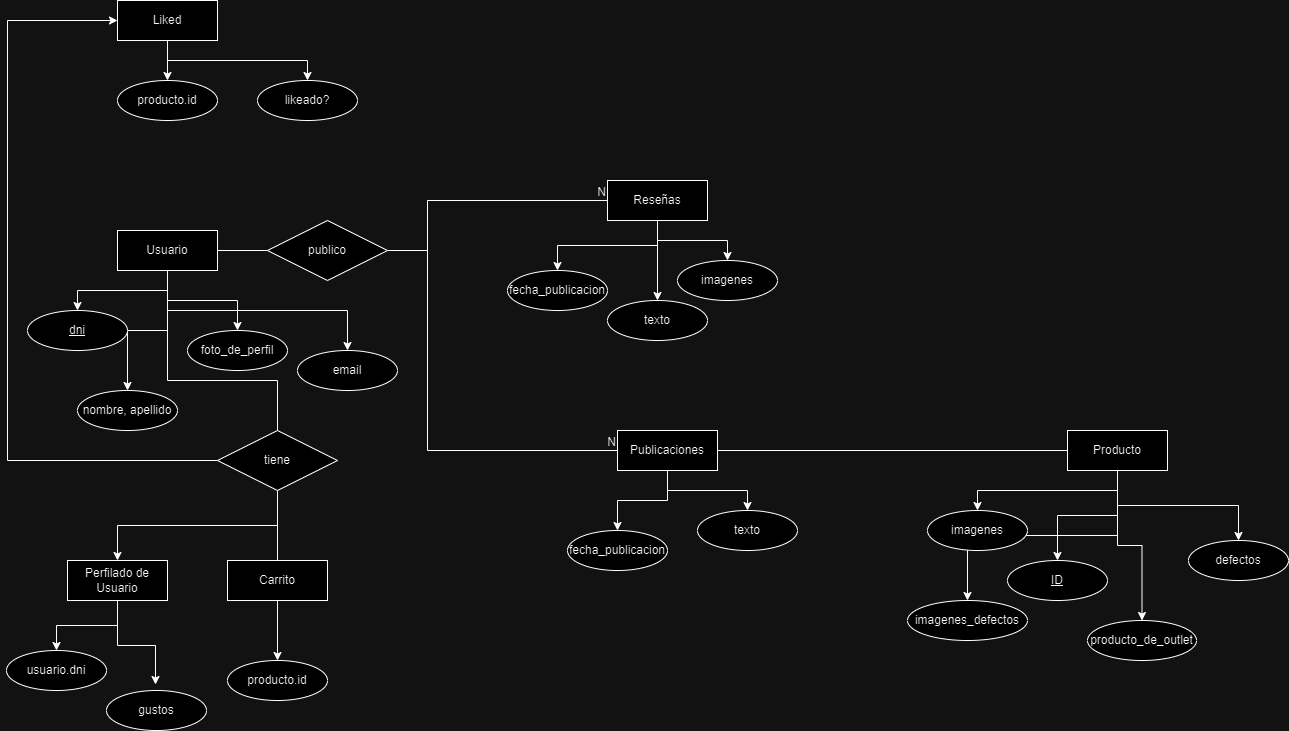

The diagram above was exported from draw.io. Its source (the exported page's mxGraphModel, read from the mxfile embedded in the PNG):
<mxGraphModel dx="880" dy="1647" grid="1" gridSize="10" guides="1" tooltips="1" connect="1" arrows="1" fold="1" page="1" pageScale="1" pageWidth="827" pageHeight="1169" math="0" shadow="0">
  <root>
    <mxCell id="0" />
    <mxCell id="1" parent="0" />
    <mxCell id="by8TXzAqcwpX19WCeUuv-8" style="edgeStyle=orthogonalEdgeStyle;rounded=0;orthogonalLoop=1;jettySize=auto;html=1;exitX=0.5;exitY=1;exitDx=0;exitDy=0;entryX=0.5;entryY=0;entryDx=0;entryDy=0;" parent="1" source="by8TXzAqcwpX19WCeUuv-6" target="by8TXzAqcwpX19WCeUuv-7" edge="1">
      <mxGeometry relative="1" as="geometry" />
    </mxCell>
    <mxCell id="by8TXzAqcwpX19WCeUuv-10" style="edgeStyle=orthogonalEdgeStyle;rounded=0;orthogonalLoop=1;jettySize=auto;html=1;exitX=0.5;exitY=1;exitDx=0;exitDy=0;entryX=0.5;entryY=0;entryDx=0;entryDy=0;" parent="1" source="by8TXzAqcwpX19WCeUuv-6" target="by8TXzAqcwpX19WCeUuv-9" edge="1">
      <mxGeometry relative="1" as="geometry" />
    </mxCell>
    <mxCell id="by8TXzAqcwpX19WCeUuv-13" style="edgeStyle=orthogonalEdgeStyle;rounded=0;orthogonalLoop=1;jettySize=auto;html=1;exitX=0.5;exitY=1;exitDx=0;exitDy=0;entryX=0.5;entryY=0;entryDx=0;entryDy=0;" parent="1" source="by8TXzAqcwpX19WCeUuv-6" target="by8TXzAqcwpX19WCeUuv-12" edge="1">
      <mxGeometry relative="1" as="geometry" />
    </mxCell>
    <mxCell id="rEIy9UcR2FgRsKae43uC-4" style="edgeStyle=orthogonalEdgeStyle;rounded=0;orthogonalLoop=1;jettySize=auto;html=1;exitX=0.5;exitY=1;exitDx=0;exitDy=0;entryX=0.5;entryY=0;entryDx=0;entryDy=0;endArrow=none;endFill=0;" parent="1" source="by8TXzAqcwpX19WCeUuv-6" target="rEIy9UcR2FgRsKae43uC-3" edge="1">
      <mxGeometry relative="1" as="geometry">
        <Array as="points">
          <mxPoint x="170" y="230" />
          <mxPoint x="280" y="230" />
        </Array>
      </mxGeometry>
    </mxCell>
    <mxCell id="_MVfTmFHp4s1nRkX72ZF-2" style="edgeStyle=orthogonalEdgeStyle;rounded=0;orthogonalLoop=1;jettySize=auto;html=1;exitX=0.5;exitY=1;exitDx=0;exitDy=0;entryX=0.5;entryY=0;entryDx=0;entryDy=0;" parent="1" source="by8TXzAqcwpX19WCeUuv-6" target="_MVfTmFHp4s1nRkX72ZF-1" edge="1">
      <mxGeometry relative="1" as="geometry" />
    </mxCell>
    <mxCell id="by8TXzAqcwpX19WCeUuv-6" value="Usuario" style="whiteSpace=wrap;html=1;align=center;" parent="1" vertex="1">
      <mxGeometry x="120" y="80" width="100" height="40" as="geometry" />
    </mxCell>
    <mxCell id="by8TXzAqcwpX19WCeUuv-7" value="dni" style="ellipse;whiteSpace=wrap;html=1;align=center;fontStyle=4;" parent="1" vertex="1">
      <mxGeometry x="30" y="160" width="100" height="40" as="geometry" />
    </mxCell>
    <mxCell id="by8TXzAqcwpX19WCeUuv-9" value="nombre, apellido" style="ellipse;whiteSpace=wrap;html=1;align=center;" parent="1" vertex="1">
      <mxGeometry x="80" y="240" width="100" height="40" as="geometry" />
    </mxCell>
    <mxCell id="by8TXzAqcwpX19WCeUuv-12" value="foto_de_perfil" style="ellipse;whiteSpace=wrap;html=1;align=center;" parent="1" vertex="1">
      <mxGeometry x="190" y="180" width="100" height="40" as="geometry" />
    </mxCell>
    <mxCell id="by8TXzAqcwpX19WCeUuv-49" style="edgeStyle=orthogonalEdgeStyle;rounded=0;orthogonalLoop=1;jettySize=auto;html=1;exitX=1;exitY=0.5;exitDx=0;exitDy=0;entryX=0;entryY=0.5;entryDx=0;entryDy=0;endArrow=none;endFill=0;" parent="1" target="by8TXzAqcwpX19WCeUuv-44" edge="1">
      <mxGeometry relative="1" as="geometry">
        <mxPoint x="400" y="100.00000000000011" as="sourcePoint" />
        <Array as="points">
          <mxPoint x="430" y="100" />
          <mxPoint x="430" y="300" />
        </Array>
      </mxGeometry>
    </mxCell>
    <mxCell id="by8TXzAqcwpX19WCeUuv-17" value="" style="endArrow=none;html=1;rounded=0;exitX=1;exitY=0.5;exitDx=0;exitDy=0;entryX=0;entryY=0.5;entryDx=0;entryDy=0;" parent="1" source="by8TXzAqcwpX19WCeUuv-6" target="by8TXzAqcwpX19WCeUuv-79" edge="1">
      <mxGeometry relative="1" as="geometry">
        <mxPoint x="220" y="100" as="sourcePoint" />
        <mxPoint x="260" y="100.00000000000011" as="targetPoint" />
      </mxGeometry>
    </mxCell>
    <mxCell id="by8TXzAqcwpX19WCeUuv-18" value="" style="endArrow=none;html=1;rounded=0;exitX=1;exitY=0.5;exitDx=0;exitDy=0;entryX=0;entryY=0.5;entryDx=0;entryDy=0;" parent="1" source="by8TXzAqcwpX19WCeUuv-79" target="by8TXzAqcwpX19WCeUuv-20" edge="1">
      <mxGeometry relative="1" as="geometry">
        <mxPoint x="400" y="100.00000000000011" as="sourcePoint" />
        <mxPoint x="440" y="100" as="targetPoint" />
        <Array as="points">
          <mxPoint x="430" y="100" />
          <mxPoint x="430" y="50" />
        </Array>
      </mxGeometry>
    </mxCell>
    <mxCell id="by8TXzAqcwpX19WCeUuv-19" value="N" style="resizable=0;html=1;whiteSpace=wrap;align=right;verticalAlign=bottom;" parent="by8TXzAqcwpX19WCeUuv-18" connectable="0" vertex="1">
      <mxGeometry x="1" relative="1" as="geometry" />
    </mxCell>
    <mxCell id="by8TXzAqcwpX19WCeUuv-24" style="edgeStyle=orthogonalEdgeStyle;rounded=0;orthogonalLoop=1;jettySize=auto;html=1;exitX=0.5;exitY=1;exitDx=0;exitDy=0;entryX=0.5;entryY=0;entryDx=0;entryDy=0;" parent="1" source="by8TXzAqcwpX19WCeUuv-20" target="by8TXzAqcwpX19WCeUuv-23" edge="1">
      <mxGeometry relative="1" as="geometry" />
    </mxCell>
    <mxCell id="by8TXzAqcwpX19WCeUuv-26" style="edgeStyle=orthogonalEdgeStyle;rounded=0;orthogonalLoop=1;jettySize=auto;html=1;exitX=0.5;exitY=1;exitDx=0;exitDy=0;entryX=0.5;entryY=0;entryDx=0;entryDy=0;" parent="1" source="by8TXzAqcwpX19WCeUuv-20" target="by8TXzAqcwpX19WCeUuv-25" edge="1">
      <mxGeometry relative="1" as="geometry" />
    </mxCell>
    <mxCell id="by8TXzAqcwpX19WCeUuv-28" style="edgeStyle=orthogonalEdgeStyle;rounded=0;orthogonalLoop=1;jettySize=auto;html=1;exitX=0.5;exitY=1;exitDx=0;exitDy=0;entryX=0.5;entryY=0;entryDx=0;entryDy=0;" parent="1" source="by8TXzAqcwpX19WCeUuv-20" target="by8TXzAqcwpX19WCeUuv-27" edge="1">
      <mxGeometry relative="1" as="geometry" />
    </mxCell>
    <mxCell id="by8TXzAqcwpX19WCeUuv-20" value="Reseñas" style="whiteSpace=wrap;html=1;align=center;" parent="1" vertex="1">
      <mxGeometry x="610" y="30" width="100" height="40" as="geometry" />
    </mxCell>
    <mxCell id="by8TXzAqcwpX19WCeUuv-23" value="fecha_publicacion" style="ellipse;whiteSpace=wrap;html=1;align=center;" parent="1" vertex="1">
      <mxGeometry x="510" y="120" width="100" height="40" as="geometry" />
    </mxCell>
    <mxCell id="by8TXzAqcwpX19WCeUuv-25" value="texto" style="ellipse;whiteSpace=wrap;html=1;align=center;" parent="1" vertex="1">
      <mxGeometry x="610" y="150" width="100" height="40" as="geometry" />
    </mxCell>
    <mxCell id="by8TXzAqcwpX19WCeUuv-27" value="imagenes" style="ellipse;whiteSpace=wrap;html=1;align=center;" parent="1" vertex="1">
      <mxGeometry x="680" y="110" width="100" height="40" as="geometry" />
    </mxCell>
    <mxCell id="by8TXzAqcwpX19WCeUuv-39" value="N" style="resizable=0;html=1;whiteSpace=wrap;align=right;verticalAlign=bottom;" parent="1" connectable="0" vertex="1">
      <mxGeometry x="620" y="300" as="geometry" />
    </mxCell>
    <mxCell id="by8TXzAqcwpX19WCeUuv-41" style="edgeStyle=orthogonalEdgeStyle;rounded=0;orthogonalLoop=1;jettySize=auto;html=1;exitX=0.5;exitY=1;exitDx=0;exitDy=0;entryX=0.5;entryY=0;entryDx=0;entryDy=0;" parent="1" source="by8TXzAqcwpX19WCeUuv-44" target="by8TXzAqcwpX19WCeUuv-46" edge="1">
      <mxGeometry relative="1" as="geometry" />
    </mxCell>
    <mxCell id="by8TXzAqcwpX19WCeUuv-42" style="edgeStyle=orthogonalEdgeStyle;rounded=0;orthogonalLoop=1;jettySize=auto;html=1;exitX=0.5;exitY=1;exitDx=0;exitDy=0;entryX=0.5;entryY=0;entryDx=0;entryDy=0;" parent="1" source="by8TXzAqcwpX19WCeUuv-44" target="by8TXzAqcwpX19WCeUuv-47" edge="1">
      <mxGeometry relative="1" as="geometry" />
    </mxCell>
    <mxCell id="by8TXzAqcwpX19WCeUuv-44" value="Publicaciones" style="whiteSpace=wrap;html=1;align=center;" parent="1" vertex="1">
      <mxGeometry x="620" y="280" width="100" height="40" as="geometry" />
    </mxCell>
    <mxCell id="by8TXzAqcwpX19WCeUuv-46" value="fecha_publicacion" style="ellipse;whiteSpace=wrap;html=1;align=center;" parent="1" vertex="1">
      <mxGeometry x="570" y="380" width="100" height="40" as="geometry" />
    </mxCell>
    <mxCell id="by8TXzAqcwpX19WCeUuv-47" value="texto" style="ellipse;whiteSpace=wrap;html=1;align=center;" parent="1" vertex="1">
      <mxGeometry x="700" y="360" width="100" height="40" as="geometry" />
    </mxCell>
    <mxCell id="by8TXzAqcwpX19WCeUuv-55" style="edgeStyle=orthogonalEdgeStyle;rounded=0;orthogonalLoop=1;jettySize=auto;html=1;exitX=0.5;exitY=1;exitDx=0;exitDy=0;entryX=0.5;entryY=0;entryDx=0;entryDy=0;endArrow=classic;endFill=1;" parent="1" source="by8TXzAqcwpX19WCeUuv-52" target="by8TXzAqcwpX19WCeUuv-54" edge="1">
      <mxGeometry relative="1" as="geometry" />
    </mxCell>
    <mxCell id="by8TXzAqcwpX19WCeUuv-65" style="edgeStyle=orthogonalEdgeStyle;rounded=0;orthogonalLoop=1;jettySize=auto;html=1;exitX=0.5;exitY=1;exitDx=0;exitDy=0;entryX=0.5;entryY=0;entryDx=0;entryDy=0;" parent="1" source="by8TXzAqcwpX19WCeUuv-52" target="by8TXzAqcwpX19WCeUuv-63" edge="1">
      <mxGeometry relative="1" as="geometry" />
    </mxCell>
    <mxCell id="by8TXzAqcwpX19WCeUuv-68" style="edgeStyle=orthogonalEdgeStyle;rounded=0;orthogonalLoop=1;jettySize=auto;html=1;exitX=0.5;exitY=1;exitDx=0;exitDy=0;" parent="1" source="by8TXzAqcwpX19WCeUuv-52" target="by8TXzAqcwpX19WCeUuv-67" edge="1">
      <mxGeometry relative="1" as="geometry" />
    </mxCell>
    <mxCell id="by8TXzAqcwpX19WCeUuv-70" style="edgeStyle=orthogonalEdgeStyle;rounded=0;orthogonalLoop=1;jettySize=auto;html=1;exitX=0.5;exitY=1;exitDx=0;exitDy=0;entryX=0.5;entryY=0;entryDx=0;entryDy=0;" parent="1" source="by8TXzAqcwpX19WCeUuv-52" target="by8TXzAqcwpX19WCeUuv-69" edge="1">
      <mxGeometry relative="1" as="geometry" />
    </mxCell>
    <mxCell id="by8TXzAqcwpX19WCeUuv-74" style="edgeStyle=orthogonalEdgeStyle;rounded=0;orthogonalLoop=1;jettySize=auto;html=1;exitX=0.5;exitY=1;exitDx=0;exitDy=0;entryX=0.5;entryY=0;entryDx=0;entryDy=0;" parent="1" source="by8TXzAqcwpX19WCeUuv-52" target="by8TXzAqcwpX19WCeUuv-72" edge="1">
      <mxGeometry relative="1" as="geometry" />
    </mxCell>
    <mxCell id="by8TXzAqcwpX19WCeUuv-52" value="Producto" style="whiteSpace=wrap;html=1;align=center;" parent="1" vertex="1">
      <mxGeometry x="1070" y="280" width="100" height="40" as="geometry" />
    </mxCell>
    <mxCell id="by8TXzAqcwpX19WCeUuv-54" value="&lt;u&gt;ID&lt;/u&gt;" style="ellipse;whiteSpace=wrap;html=1;align=center;" parent="1" vertex="1">
      <mxGeometry x="1010" y="410" width="100" height="40" as="geometry" />
    </mxCell>
    <mxCell id="by8TXzAqcwpX19WCeUuv-61" value="" style="endArrow=none;html=1;rounded=0;exitX=1;exitY=0.5;exitDx=0;exitDy=0;entryX=0;entryY=0.5;entryDx=0;entryDy=0;" parent="1" source="by8TXzAqcwpX19WCeUuv-44" target="by8TXzAqcwpX19WCeUuv-52" edge="1">
      <mxGeometry relative="1" as="geometry">
        <mxPoint x="730" y="300" as="sourcePoint" />
        <mxPoint x="880" y="300" as="targetPoint" />
      </mxGeometry>
    </mxCell>
    <mxCell id="by8TXzAqcwpX19WCeUuv-63" value="imagenes" style="ellipse;whiteSpace=wrap;html=1;align=center;" parent="1" vertex="1">
      <mxGeometry x="930" y="360" width="100" height="40" as="geometry" />
    </mxCell>
    <mxCell id="by8TXzAqcwpX19WCeUuv-67" value="producto_de_outlet" style="ellipse;whiteSpace=wrap;html=1;align=center;" parent="1" vertex="1">
      <mxGeometry x="1090" y="470" width="109" height="40" as="geometry" />
    </mxCell>
    <mxCell id="by8TXzAqcwpX19WCeUuv-69" value="defectos" style="ellipse;whiteSpace=wrap;html=1;align=center;" parent="1" vertex="1">
      <mxGeometry x="1191" y="390" width="100" height="40" as="geometry" />
    </mxCell>
    <mxCell id="by8TXzAqcwpX19WCeUuv-72" value="imagenes_defectos" style="ellipse;whiteSpace=wrap;html=1;align=center;" parent="1" vertex="1">
      <mxGeometry x="910" y="450" width="120" height="40" as="geometry" />
    </mxCell>
    <mxCell id="by8TXzAqcwpX19WCeUuv-79" value="publico" style="shape=rhombus;perimeter=rhombusPerimeter;whiteSpace=wrap;html=1;align=center;" parent="1" vertex="1">
      <mxGeometry x="270" y="70" width="120" height="60" as="geometry" />
    </mxCell>
    <mxCell id="rEIy9UcR2FgRsKae43uC-7" style="edgeStyle=orthogonalEdgeStyle;rounded=0;orthogonalLoop=1;jettySize=auto;html=1;exitX=0.5;exitY=1;exitDx=0;exitDy=0;entryX=0.5;entryY=0;entryDx=0;entryDy=0;" parent="1" source="rEIy9UcR2FgRsKae43uC-2" target="rEIy9UcR2FgRsKae43uC-6" edge="1">
      <mxGeometry relative="1" as="geometry" />
    </mxCell>
    <mxCell id="rEIy9UcR2FgRsKae43uC-2" value="Carrito" style="whiteSpace=wrap;html=1;align=center;" parent="1" vertex="1">
      <mxGeometry x="230" y="410" width="100" height="40" as="geometry" />
    </mxCell>
    <mxCell id="rEIy9UcR2FgRsKae43uC-5" style="edgeStyle=orthogonalEdgeStyle;rounded=0;orthogonalLoop=1;jettySize=auto;html=1;exitX=0.5;exitY=1;exitDx=0;exitDy=0;entryX=0.5;entryY=0;entryDx=0;entryDy=0;endArrow=none;endFill=0;" parent="1" source="rEIy9UcR2FgRsKae43uC-3" target="rEIy9UcR2FgRsKae43uC-2" edge="1">
      <mxGeometry relative="1" as="geometry" />
    </mxCell>
    <mxCell id="rEIy9UcR2FgRsKae43uC-9" style="edgeStyle=orthogonalEdgeStyle;rounded=0;orthogonalLoop=1;jettySize=auto;html=1;exitX=0.5;exitY=1;exitDx=0;exitDy=0;entryX=0.5;entryY=0;entryDx=0;entryDy=0;" parent="1" source="rEIy9UcR2FgRsKae43uC-3" target="rEIy9UcR2FgRsKae43uC-8" edge="1">
      <mxGeometry relative="1" as="geometry" />
    </mxCell>
    <mxCell id="ahN-M9shbcqNXKAtuvAH-7" style="edgeStyle=orthogonalEdgeStyle;rounded=0;orthogonalLoop=1;jettySize=auto;html=1;exitX=0;exitY=0.5;exitDx=0;exitDy=0;entryX=0;entryY=0.5;entryDx=0;entryDy=0;" edge="1" parent="1" source="rEIy9UcR2FgRsKae43uC-3" target="ahN-M9shbcqNXKAtuvAH-2">
      <mxGeometry relative="1" as="geometry">
        <Array as="points">
          <mxPoint x="10" y="310" />
          <mxPoint x="10" y="-130" />
        </Array>
      </mxGeometry>
    </mxCell>
    <mxCell id="rEIy9UcR2FgRsKae43uC-3" value="tiene" style="shape=rhombus;perimeter=rhombusPerimeter;whiteSpace=wrap;html=1;align=center;" parent="1" vertex="1">
      <mxGeometry x="220" y="280" width="120" height="60" as="geometry" />
    </mxCell>
    <mxCell id="rEIy9UcR2FgRsKae43uC-6" value="producto.id" style="ellipse;whiteSpace=wrap;html=1;align=center;" parent="1" vertex="1">
      <mxGeometry x="230" y="510" width="100" height="40" as="geometry" />
    </mxCell>
    <mxCell id="rEIy9UcR2FgRsKae43uC-11" style="edgeStyle=orthogonalEdgeStyle;rounded=0;orthogonalLoop=1;jettySize=auto;html=1;exitX=0.5;exitY=1;exitDx=0;exitDy=0;entryX=0.5;entryY=0;entryDx=0;entryDy=0;" parent="1" source="rEIy9UcR2FgRsKae43uC-8" target="rEIy9UcR2FgRsKae43uC-10" edge="1">
      <mxGeometry relative="1" as="geometry" />
    </mxCell>
    <mxCell id="rEIy9UcR2FgRsKae43uC-13" style="edgeStyle=orthogonalEdgeStyle;rounded=0;orthogonalLoop=1;jettySize=auto;html=1;exitX=0.5;exitY=1;exitDx=0;exitDy=0;entryX=0.49;entryY=-0.15;entryDx=0;entryDy=0;entryPerimeter=0;" parent="1" source="rEIy9UcR2FgRsKae43uC-8" target="rEIy9UcR2FgRsKae43uC-12" edge="1">
      <mxGeometry relative="1" as="geometry" />
    </mxCell>
    <mxCell id="rEIy9UcR2FgRsKae43uC-8" value="Perfilado de Usuario" style="whiteSpace=wrap;html=1;align=center;" parent="1" vertex="1">
      <mxGeometry x="70" y="410" width="100" height="40" as="geometry" />
    </mxCell>
    <mxCell id="rEIy9UcR2FgRsKae43uC-10" value="usuario.dni" style="ellipse;whiteSpace=wrap;html=1;align=center;" parent="1" vertex="1">
      <mxGeometry x="9" y="500" width="100" height="40" as="geometry" />
    </mxCell>
    <mxCell id="rEIy9UcR2FgRsKae43uC-12" value="gustos" style="ellipse;whiteSpace=wrap;html=1;align=center;" parent="1" vertex="1">
      <mxGeometry x="109" y="540" width="100" height="40" as="geometry" />
    </mxCell>
    <mxCell id="_MVfTmFHp4s1nRkX72ZF-1" value="email" style="ellipse;whiteSpace=wrap;html=1;align=center;" parent="1" vertex="1">
      <mxGeometry x="300" y="200" width="100" height="40" as="geometry" />
    </mxCell>
    <mxCell id="ahN-M9shbcqNXKAtuvAH-4" style="edgeStyle=orthogonalEdgeStyle;rounded=0;orthogonalLoop=1;jettySize=auto;html=1;exitX=0.5;exitY=1;exitDx=0;exitDy=0;entryX=0.5;entryY=0;entryDx=0;entryDy=0;" edge="1" parent="1" source="ahN-M9shbcqNXKAtuvAH-2" target="ahN-M9shbcqNXKAtuvAH-3">
      <mxGeometry relative="1" as="geometry" />
    </mxCell>
    <mxCell id="ahN-M9shbcqNXKAtuvAH-6" style="edgeStyle=orthogonalEdgeStyle;rounded=0;orthogonalLoop=1;jettySize=auto;html=1;exitX=0.5;exitY=1;exitDx=0;exitDy=0;entryX=0.5;entryY=0;entryDx=0;entryDy=0;" edge="1" parent="1" source="ahN-M9shbcqNXKAtuvAH-2" target="ahN-M9shbcqNXKAtuvAH-5">
      <mxGeometry relative="1" as="geometry" />
    </mxCell>
    <mxCell id="ahN-M9shbcqNXKAtuvAH-2" value="Liked" style="whiteSpace=wrap;html=1;align=center;" vertex="1" parent="1">
      <mxGeometry x="120" y="-150" width="100" height="40" as="geometry" />
    </mxCell>
    <mxCell id="ahN-M9shbcqNXKAtuvAH-3" value="producto.id" style="ellipse;whiteSpace=wrap;html=1;align=center;" vertex="1" parent="1">
      <mxGeometry x="120" y="-70" width="100" height="40" as="geometry" />
    </mxCell>
    <mxCell id="ahN-M9shbcqNXKAtuvAH-5" value="likeado?" style="ellipse;whiteSpace=wrap;html=1;align=center;" vertex="1" parent="1">
      <mxGeometry x="260" y="-70" width="100" height="40" as="geometry" />
    </mxCell>
  </root>
</mxGraphModel>